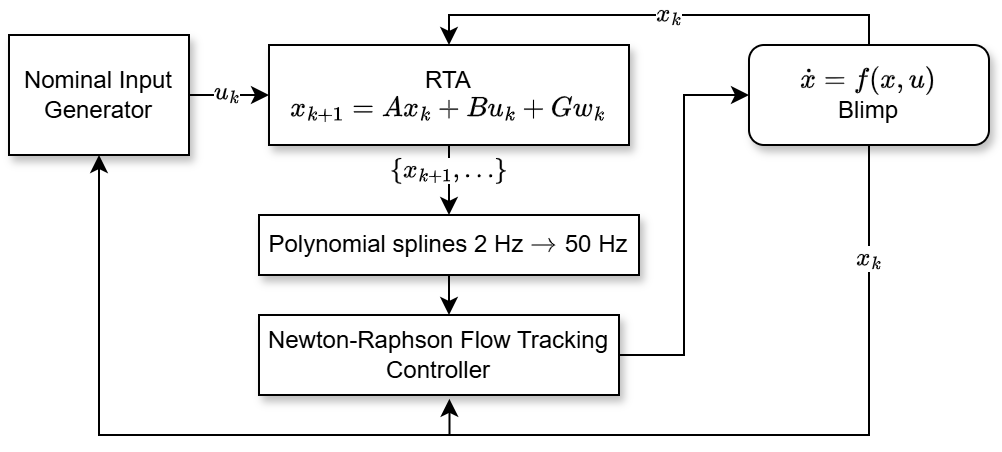

The diagram above was exported from draw.io. Its source (the exported page's mxGraphModel, read from the mxfile embedded in the PNG):
<mxGraphModel dx="655" dy="340" grid="1" gridSize="10" guides="1" tooltips="1" connect="1" arrows="1" fold="1" page="1" pageScale="1" pageWidth="850" pageHeight="1100" math="1" shadow="0">
  <root>
    <mxCell id="0" />
    <mxCell id="1" parent="0" />
    <mxCell id="TLk9LXw4MvEmIHe7tENu-7" value="" style="edgeStyle=orthogonalEdgeStyle;rounded=0;orthogonalLoop=1;jettySize=auto;html=1;exitX=0.5;exitY=1;exitDx=0;exitDy=0;entryX=0.5;entryY=1;entryDx=0;entryDy=0;" parent="1" source="zVokNEw5Mx6MkTKimhNG-1" target="TLk9LXw4MvEmIHe7tENu-2" edge="1">
      <mxGeometry relative="1" as="geometry">
        <Array as="points">
          <mxPoint x="670" y="320" />
          <mxPoint x="285" y="320" />
        </Array>
        <mxPoint x="700" y="210" as="sourcePoint" />
        <mxPoint x="250" y="215" as="targetPoint" />
      </mxGeometry>
    </mxCell>
    <mxCell id="zVokNEw5Mx6MkTKimhNG-1" value="\(\dot{x}=f(x, u)\)&lt;br&gt;Blimp" style="rounded=1;whiteSpace=wrap;html=1;shadow=1;" parent="1" vertex="1">
      <mxGeometry x="610" y="125" width="120" height="50" as="geometry" />
    </mxCell>
    <mxCell id="TLk9LXw4MvEmIHe7tENu-10" value="" style="edgeStyle=orthogonalEdgeStyle;rounded=0;orthogonalLoop=1;jettySize=auto;html=1;entryX=0;entryY=0.5;entryDx=0;entryDy=0;" parent="1" source="TLk9LXw4MvEmIHe7tENu-2" target="TLk9LXw4MvEmIHe7tENu-11" edge="1">
      <mxGeometry relative="1" as="geometry">
        <mxPoint x="230" y="150" as="targetPoint" />
      </mxGeometry>
    </mxCell>
    <mxCell id="TLk9LXw4MvEmIHe7tENu-21" value="\(u_k\)" style="edgeLabel;html=1;align=center;verticalAlign=middle;resizable=0;points=[];" parent="TLk9LXw4MvEmIHe7tENu-10" vertex="1" connectable="0">
      <mxGeometry x="-0.0333" y="1" relative="1" as="geometry">
        <mxPoint as="offset" />
      </mxGeometry>
    </mxCell>
    <mxCell id="TLk9LXw4MvEmIHe7tENu-2" value="Nominal Input Generator" style="rounded=0;whiteSpace=wrap;html=1;shadow=1;" parent="1" vertex="1">
      <mxGeometry x="240" y="120" width="90" height="60" as="geometry" />
    </mxCell>
    <mxCell id="TLk9LXw4MvEmIHe7tENu-16" value="" style="edgeStyle=orthogonalEdgeStyle;rounded=0;orthogonalLoop=1;jettySize=auto;html=1;entryX=0;entryY=0.5;entryDx=0;entryDy=0;" parent="1" source="TLk9LXw4MvEmIHe7tENu-3" target="zVokNEw5Mx6MkTKimhNG-1" edge="1">
      <mxGeometry relative="1" as="geometry">
        <mxPoint x="590" y="280" as="targetPoint" />
      </mxGeometry>
    </mxCell>
    <mxCell id="TLk9LXw4MvEmIHe7tENu-3" value="Newton-Raphson Flow Tracking Controller" style="rounded=0;whiteSpace=wrap;html=1;shadow=1;" parent="1" vertex="1">
      <mxGeometry x="365" y="260" width="180" height="40" as="geometry" />
    </mxCell>
    <mxCell id="TLk9LXw4MvEmIHe7tENu-14" value="" style="edgeStyle=orthogonalEdgeStyle;rounded=0;orthogonalLoop=1;jettySize=auto;html=1;exitX=0.5;exitY=1;exitDx=0;exitDy=0;entryX=0.5;entryY=0;entryDx=0;entryDy=0;" parent="1" source="TLk9LXw4MvEmIHe7tENu-11" target="fs79vpMb0awbeNEDpUhS-1" edge="1">
      <mxGeometry relative="1" as="geometry">
        <mxPoint x="359.9999999999998" y="240.0044827586207" as="sourcePoint" />
        <mxPoint x="310" y="250" as="targetPoint" />
      </mxGeometry>
    </mxCell>
    <mxCell id="TLk9LXw4MvEmIHe7tENu-24" value="\(\{x_{k+1},\dots\}\)" style="edgeLabel;html=1;align=center;verticalAlign=middle;resizable=0;points=[];" parent="TLk9LXw4MvEmIHe7tENu-14" vertex="1" connectable="0">
      <mxGeometry x="-0.092" y="-2" relative="1" as="geometry">
        <mxPoint x="2" y="-3" as="offset" />
      </mxGeometry>
    </mxCell>
    <mxCell id="TLk9LXw4MvEmIHe7tENu-11" value="RTA&lt;br&gt;\(x_{k+1}=Ax_k + Bu_k + Gw_k\)" style="rounded=0;whiteSpace=wrap;html=1;shadow=1;" parent="1" vertex="1">
      <mxGeometry x="370" y="125" width="180" height="50" as="geometry" />
    </mxCell>
    <mxCell id="TLk9LXw4MvEmIHe7tENu-19" value="" style="endArrow=classic;html=1;rounded=0;entryX=0.5;entryY=0;entryDx=0;entryDy=0;exitX=0.5;exitY=0;exitDx=0;exitDy=0;" parent="1" source="zVokNEw5Mx6MkTKimhNG-1" target="TLk9LXw4MvEmIHe7tENu-11" edge="1">
      <mxGeometry width="50" height="50" relative="1" as="geometry">
        <mxPoint x="700" y="420" as="sourcePoint" />
        <mxPoint x="700" y="120" as="targetPoint" />
        <Array as="points">
          <mxPoint x="670" y="110" />
          <mxPoint x="460" y="110" />
        </Array>
      </mxGeometry>
    </mxCell>
    <mxCell id="TLk9LXw4MvEmIHe7tENu-25" value="\(x_k\)" style="edgeLabel;html=1;align=center;verticalAlign=middle;resizable=0;points=[];" parent="TLk9LXw4MvEmIHe7tENu-19" vertex="1" connectable="0">
      <mxGeometry x="-0.1155" y="2" relative="1" as="geometry">
        <mxPoint x="-9" y="-2" as="offset" />
      </mxGeometry>
    </mxCell>
    <mxCell id="D64m-szYAEB-DVVQ9R7Q-2" value="" style="edgeStyle=orthogonalEdgeStyle;rounded=0;orthogonalLoop=1;jettySize=auto;html=1;exitX=0.5;exitY=1;exitDx=0;exitDy=0;entryX=0.528;entryY=0;entryDx=0;entryDy=0;entryPerimeter=0;" parent="1" source="fs79vpMb0awbeNEDpUhS-1" target="TLk9LXw4MvEmIHe7tENu-3" edge="1">
      <mxGeometry relative="1" as="geometry">
        <mxPoint x="460" y="250" as="sourcePoint" />
        <mxPoint x="440" y="250" as="targetPoint" />
        <Array as="points">
          <mxPoint x="460" y="260" />
          <mxPoint x="460" y="260" />
        </Array>
      </mxGeometry>
    </mxCell>
    <mxCell id="fs79vpMb0awbeNEDpUhS-1" value="Polynomial splines 2 Hz \(\to\) 50 Hz" style="rounded=0;whiteSpace=wrap;html=1;shadow=1;" parent="1" vertex="1">
      <mxGeometry x="365" y="210" width="190" height="30" as="geometry" />
    </mxCell>
    <mxCell id="fs79vpMb0awbeNEDpUhS-6" value="" style="edgeStyle=orthogonalEdgeStyle;rounded=0;orthogonalLoop=1;jettySize=auto;html=1;exitX=0.5;exitY=1;exitDx=0;exitDy=0;entryX=0.529;entryY=1.048;entryDx=0;entryDy=0;entryPerimeter=0;" parent="1" target="TLk9LXw4MvEmIHe7tENu-3" edge="1">
      <mxGeometry relative="1" as="geometry">
        <Array as="points">
          <mxPoint x="670" y="320" />
          <mxPoint x="460" y="320" />
        </Array>
        <mxPoint x="670" y="200" as="sourcePoint" />
        <mxPoint x="530" y="330" as="targetPoint" />
      </mxGeometry>
    </mxCell>
    <mxCell id="D64m-szYAEB-DVVQ9R7Q-1" value="\(x_k\)" style="edgeLabel;html=1;align=center;verticalAlign=middle;resizable=0;points=[];" parent="fs79vpMb0awbeNEDpUhS-6" vertex="1" connectable="0">
      <mxGeometry x="-0.906" y="1" relative="1" as="geometry">
        <mxPoint x="-1" y="15" as="offset" />
      </mxGeometry>
    </mxCell>
  </root>
</mxGraphModel>